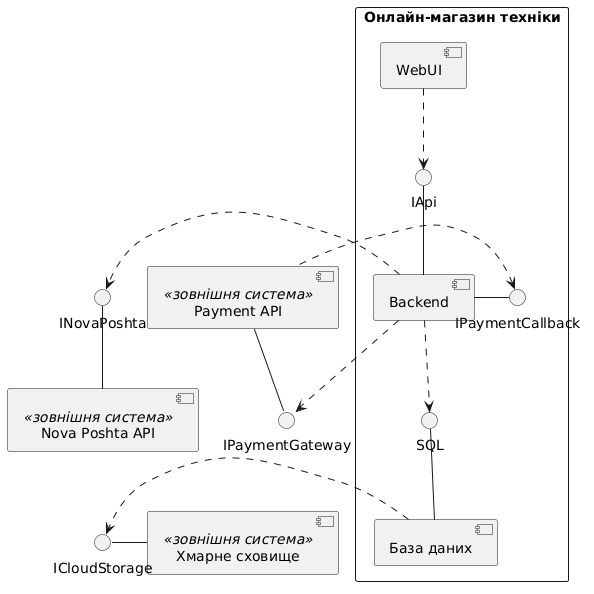

The diagram above was rendered by PlantUML. Its source (embedded in the PNG):
@startuml
top to bottom direction

rectangle "Онлайн-магазин техніки" {
  component "WebUI" as WebUI
  interface "IApi" as IApi
  component "Backend" as Backend
  interface "IPaymentCallback" as IPaymentCallback
  interface "SQL" as ISQL
  component "База даних" as DB
}

component "Payment API" as PayAPI <<зовнішня система>>
interface "IPaymentGateway" as IGateway
component "Nova Poshta API" as NPAPI <<зовнішня система>>
interface "INovaPoshta" as INP
component "Хмарне сховище" as Cloud <<зовнішня система>>
interface "ICloudStorage" as ICloud

WebUI .down.> IApi
Backend -up- IApi
Backend -right- IPaymentCallback
PayAPI .left.> IPaymentCallback
PayAPI -down- IGateway
Backend .right.> IGateway
NPAPI -up- INP
Backend .right.> INP
Backend .down.> ISQL
DB -up- ISQL
DB .right.> ICloud
Cloud -left- ICloud
@enduml